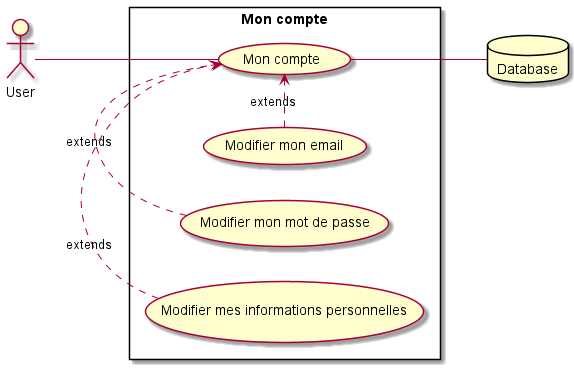

The diagram above was rendered by PlantUML. Its source (embedded in the PNG):
@startuml
left to right direction
skinparam packageStyle rectangle
actor User
database Database

rectangle "Mon compte" {
    User -- (Mon compte)
    (Modifier mon email) .> (Mon compte) : extends
    (Modifier mon mot de passe) .> (Mon compte) : extends
    (Modifier mes informations personnelles) .> (Mon compte) : extends
    (Mon compte) -- Database
}
@enduml